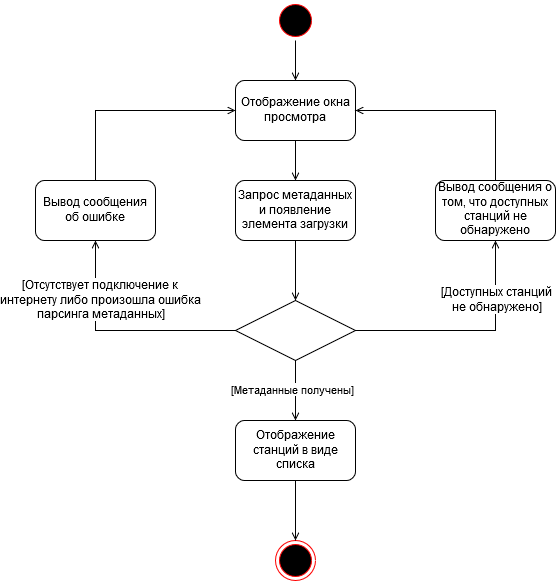

The diagram above was exported from draw.io. Its source (the exported page's mxGraphModel, read from the mxfile embedded in the PNG):
<mxGraphModel dx="1024" dy="561" grid="1" gridSize="10" guides="1" tooltips="1" connect="1" arrows="1" fold="1" page="1" pageScale="1" pageWidth="1169" pageHeight="826" background="#ffffff" math="0" shadow="0">
  <root>
    <mxCell id="0" />
    <mxCell id="1" parent="0" />
    <mxCell id="-5BJ20zuixkXjK9nvKjY-45" style="edgeStyle=orthogonalEdgeStyle;rounded=0;orthogonalLoop=1;jettySize=auto;html=1;exitX=0.5;exitY=1;exitDx=0;exitDy=0;entryX=0.5;entryY=0;entryDx=0;entryDy=0;endArrow=open;endFill=0;" parent="1" source="5" target="-5BJ20zuixkXjK9nvKjY-42" edge="1">
      <mxGeometry relative="1" as="geometry" />
    </mxCell>
    <mxCell id="5" value="" style="ellipse;shape=startState;fillColor=#000000;strokeColor=#ff0000;" parent="1" vertex="1">
      <mxGeometry x="520" y="80" width="40" height="40" as="geometry" />
    </mxCell>
    <mxCell id="38" value="" style="ellipse;shape=endState;fillColor=#000000;strokeColor=#ff0000" parent="1" vertex="1">
      <mxGeometry x="520" y="620" width="40" height="40" as="geometry" />
    </mxCell>
    <mxCell id="-5BJ20zuixkXjK9nvKjY-46" style="edgeStyle=orthogonalEdgeStyle;rounded=0;orthogonalLoop=1;jettySize=auto;html=1;exitX=0.5;exitY=1;exitDx=0;exitDy=0;entryX=0.5;entryY=0;entryDx=0;entryDy=0;endArrow=open;endFill=0;" parent="1" source="-5BJ20zuixkXjK9nvKjY-42" target="-5BJ20zuixkXjK9nvKjY-43" edge="1">
      <mxGeometry relative="1" as="geometry" />
    </mxCell>
    <mxCell id="-5BJ20zuixkXjK9nvKjY-42" value="Отображение окна просмотра" style="rounded=1;whiteSpace=wrap;html=1;" parent="1" vertex="1">
      <mxGeometry x="480" y="160" width="120" height="60" as="geometry" />
    </mxCell>
    <mxCell id="-5BJ20zuixkXjK9nvKjY-47" style="edgeStyle=orthogonalEdgeStyle;rounded=0;orthogonalLoop=1;jettySize=auto;html=1;exitX=0.5;exitY=1;exitDx=0;exitDy=0;entryX=0.5;entryY=0;entryDx=0;entryDy=0;endArrow=open;endFill=0;" parent="1" source="-5BJ20zuixkXjK9nvKjY-43" target="-5BJ20zuixkXjK9nvKjY-44" edge="1">
      <mxGeometry relative="1" as="geometry" />
    </mxCell>
    <mxCell id="-5BJ20zuixkXjK9nvKjY-43" value="Запрос метаданных и появление элемента загрузки" style="rounded=1;whiteSpace=wrap;html=1;" parent="1" vertex="1">
      <mxGeometry x="480" y="260" width="120" height="60" as="geometry" />
    </mxCell>
    <mxCell id="-5BJ20zuixkXjK9nvKjY-50" style="edgeStyle=orthogonalEdgeStyle;rounded=0;orthogonalLoop=1;jettySize=auto;html=1;exitX=0;exitY=0.5;exitDx=0;exitDy=0;entryX=0.5;entryY=1;entryDx=0;entryDy=0;endArrow=open;endFill=0;" parent="1" source="-5BJ20zuixkXjK9nvKjY-44" target="-5BJ20zuixkXjK9nvKjY-48" edge="1">
      <mxGeometry relative="1" as="geometry" />
    </mxCell>
    <mxCell id="-5BJ20zuixkXjK9nvKjY-52" value="&lt;div&gt;[Отсутствует подключение к &lt;br&gt;&lt;/div&gt;&lt;div&gt;интернету либо произошла ошибка &lt;br&gt;&lt;/div&gt;&lt;div&gt;парсинга метаданных]&lt;/div&gt;" style="text;html=1;resizable=0;points=[];align=center;verticalAlign=middle;labelBackgroundColor=#ffffff;" parent="-5BJ20zuixkXjK9nvKjY-50" vertex="1" connectable="0">
      <mxGeometry x="0.2174" y="-19" relative="1" as="geometry">
        <mxPoint x="-19" y="-30.5" as="offset" />
      </mxGeometry>
    </mxCell>
    <mxCell id="-5BJ20zuixkXjK9nvKjY-51" style="edgeStyle=orthogonalEdgeStyle;rounded=0;orthogonalLoop=1;jettySize=auto;html=1;exitX=1;exitY=0.5;exitDx=0;exitDy=0;entryX=0.5;entryY=1;entryDx=0;entryDy=0;endArrow=open;endFill=0;" parent="1" source="-5BJ20zuixkXjK9nvKjY-44" target="-5BJ20zuixkXjK9nvKjY-49" edge="1">
      <mxGeometry relative="1" as="geometry" />
    </mxCell>
    <mxCell id="-5BJ20zuixkXjK9nvKjY-53" value="&lt;div&gt;[Доступных станций &lt;br&gt;&lt;/div&gt;&lt;div&gt;не обнаружено]&lt;/div&gt;" style="text;html=1;resizable=0;points=[];align=center;verticalAlign=middle;labelBackgroundColor=#ffffff;" parent="-5BJ20zuixkXjK9nvKjY-51" vertex="1" connectable="0">
      <mxGeometry x="0.205" y="23" relative="1" as="geometry">
        <mxPoint x="1.5" y="-7.5" as="offset" />
      </mxGeometry>
    </mxCell>
    <mxCell id="-5BJ20zuixkXjK9nvKjY-58" value="[Метаданные получены]" style="edgeStyle=orthogonalEdgeStyle;rounded=0;orthogonalLoop=1;jettySize=auto;html=1;exitX=0.5;exitY=1;exitDx=0;exitDy=0;entryX=0.5;entryY=0;entryDx=0;entryDy=0;endArrow=open;endFill=0;" parent="1" source="-5BJ20zuixkXjK9nvKjY-44" target="-5BJ20zuixkXjK9nvKjY-57" edge="1">
      <mxGeometry relative="1" as="geometry" />
    </mxCell>
    <mxCell id="-5BJ20zuixkXjK9nvKjY-44" value="" style="rhombus;whiteSpace=wrap;html=1;" parent="1" vertex="1">
      <mxGeometry x="480" y="380" width="120" height="60" as="geometry" />
    </mxCell>
    <mxCell id="-5BJ20zuixkXjK9nvKjY-55" style="edgeStyle=orthogonalEdgeStyle;rounded=0;orthogonalLoop=1;jettySize=auto;html=1;exitX=0.5;exitY=0;exitDx=0;exitDy=0;entryX=0;entryY=0.5;entryDx=0;entryDy=0;endArrow=open;endFill=0;" parent="1" source="-5BJ20zuixkXjK9nvKjY-48" target="-5BJ20zuixkXjK9nvKjY-42" edge="1">
      <mxGeometry relative="1" as="geometry" />
    </mxCell>
    <mxCell id="-5BJ20zuixkXjK9nvKjY-48" value="Вывод сообщения об ошибке" style="rounded=1;whiteSpace=wrap;html=1;" parent="1" vertex="1">
      <mxGeometry x="280" y="260" width="120" height="60" as="geometry" />
    </mxCell>
    <mxCell id="-5BJ20zuixkXjK9nvKjY-56" style="edgeStyle=orthogonalEdgeStyle;rounded=0;orthogonalLoop=1;jettySize=auto;html=1;exitX=0.5;exitY=0;exitDx=0;exitDy=0;entryX=1;entryY=0.5;entryDx=0;entryDy=0;endArrow=open;endFill=0;" parent="1" source="-5BJ20zuixkXjK9nvKjY-49" target="-5BJ20zuixkXjK9nvKjY-42" edge="1">
      <mxGeometry relative="1" as="geometry" />
    </mxCell>
    <mxCell id="-5BJ20zuixkXjK9nvKjY-49" value="Вывод сообщения о том, что доступных станций не обнаружено" style="rounded=1;whiteSpace=wrap;html=1;" parent="1" vertex="1">
      <mxGeometry x="680" y="260" width="120" height="60" as="geometry" />
    </mxCell>
    <mxCell id="-5BJ20zuixkXjK9nvKjY-59" style="edgeStyle=orthogonalEdgeStyle;rounded=0;orthogonalLoop=1;jettySize=auto;html=1;exitX=0.5;exitY=1;exitDx=0;exitDy=0;entryX=0.5;entryY=0;entryDx=0;entryDy=0;endArrow=open;endFill=0;" parent="1" source="-5BJ20zuixkXjK9nvKjY-57" target="38" edge="1">
      <mxGeometry relative="1" as="geometry" />
    </mxCell>
    <mxCell id="-5BJ20zuixkXjK9nvKjY-57" value="Отображение станций в виде списка" style="rounded=1;whiteSpace=wrap;html=1;" parent="1" vertex="1">
      <mxGeometry x="480" y="500" width="120" height="60" as="geometry" />
    </mxCell>
  </root>
</mxGraphModel>